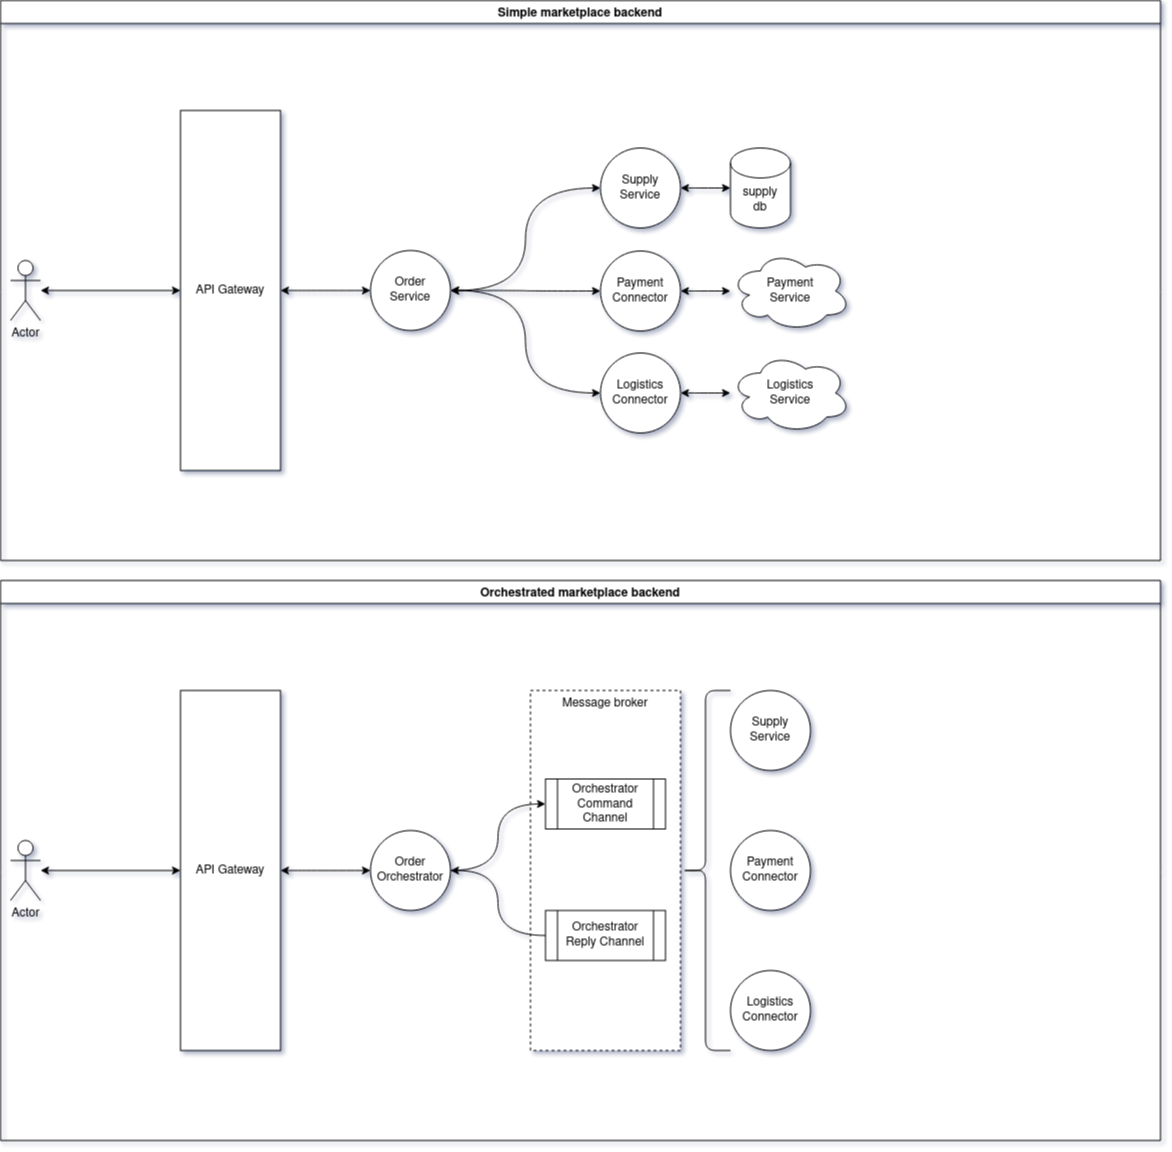

The diagram above was exported from draw.io. Its source (the exported page's mxGraphModel, read from the mxfile embedded in the PNG):
<mxGraphModel dx="2062" dy="751" grid="1" gridSize="10" guides="1" tooltips="1" connect="1" arrows="1" fold="1" page="1" pageScale="1" pageWidth="1169" pageHeight="827" math="0" shadow="0">
  <root>
    <mxCell id="0" />
    <mxCell id="1" parent="0" />
    <mxCell id="TVY6BO0TD4XwdwKvt1T2-40" value="Simple marketplace backend" style="swimlane;" vertex="1" parent="1">
      <mxGeometry width="1160" height="560" as="geometry">
        <mxRectangle width="200" height="23" as="alternateBounds" />
      </mxGeometry>
    </mxCell>
    <mxCell id="TVY6BO0TD4XwdwKvt1T2-2" value="Actor" style="shape=umlActor;verticalLabelPosition=bottom;verticalAlign=top;html=1;outlineConnect=0;" vertex="1" parent="TVY6BO0TD4XwdwKvt1T2-40">
      <mxGeometry x="10" y="260" width="30" height="60" as="geometry" />
    </mxCell>
    <mxCell id="TVY6BO0TD4XwdwKvt1T2-3" value="API Gateway" style="rounded=0;whiteSpace=wrap;html=1;" vertex="1" parent="TVY6BO0TD4XwdwKvt1T2-40">
      <mxGeometry x="180" y="110" width="100" height="360" as="geometry" />
    </mxCell>
    <mxCell id="TVY6BO0TD4XwdwKvt1T2-4" value="" style="edgeStyle=orthogonalEdgeStyle;rounded=0;orthogonalLoop=1;jettySize=auto;html=1;startArrow=classic;startFill=1;endArrow=classic;endFill=1;" edge="1" parent="TVY6BO0TD4XwdwKvt1T2-40" source="TVY6BO0TD4XwdwKvt1T2-2" target="TVY6BO0TD4XwdwKvt1T2-3">
      <mxGeometry relative="1" as="geometry" />
    </mxCell>
    <mxCell id="TVY6BO0TD4XwdwKvt1T2-62" style="edgeStyle=orthogonalEdgeStyle;curved=1;rounded=0;jumpStyle=none;orthogonalLoop=1;jettySize=auto;html=1;entryX=0;entryY=0.5;entryDx=0;entryDy=0;entryPerimeter=0;startArrow=classic;startFill=1;endArrow=classic;endFill=1;" edge="1" parent="TVY6BO0TD4XwdwKvt1T2-40" source="TVY6BO0TD4XwdwKvt1T2-11" target="TVY6BO0TD4XwdwKvt1T2-56">
      <mxGeometry relative="1" as="geometry" />
    </mxCell>
    <mxCell id="TVY6BO0TD4XwdwKvt1T2-11" value="Supply Service" style="ellipse;whiteSpace=wrap;html=1;aspect=fixed;" vertex="1" parent="TVY6BO0TD4XwdwKvt1T2-40">
      <mxGeometry x="600" y="147.5" width="80" height="80" as="geometry" />
    </mxCell>
    <mxCell id="TVY6BO0TD4XwdwKvt1T2-63" style="edgeStyle=orthogonalEdgeStyle;curved=1;rounded=0;jumpStyle=none;orthogonalLoop=1;jettySize=auto;html=1;startArrow=classic;startFill=1;endArrow=classic;endFill=1;" edge="1" parent="TVY6BO0TD4XwdwKvt1T2-40" source="TVY6BO0TD4XwdwKvt1T2-12" target="TVY6BO0TD4XwdwKvt1T2-60">
      <mxGeometry relative="1" as="geometry" />
    </mxCell>
    <mxCell id="TVY6BO0TD4XwdwKvt1T2-12" value="Payment Connector" style="ellipse;whiteSpace=wrap;html=1;aspect=fixed;" vertex="1" parent="TVY6BO0TD4XwdwKvt1T2-40">
      <mxGeometry x="600" y="250.5" width="80" height="80" as="geometry" />
    </mxCell>
    <mxCell id="TVY6BO0TD4XwdwKvt1T2-36" style="edgeStyle=orthogonalEdgeStyle;curved=1;rounded=0;jumpStyle=none;orthogonalLoop=1;jettySize=auto;html=1;entryX=0;entryY=0.5;entryDx=0;entryDy=0;startArrow=classic;startFill=1;endArrow=classic;endFill=1;" edge="1" parent="TVY6BO0TD4XwdwKvt1T2-40" source="TVY6BO0TD4XwdwKvt1T2-13" target="TVY6BO0TD4XwdwKvt1T2-11">
      <mxGeometry relative="1" as="geometry" />
    </mxCell>
    <mxCell id="TVY6BO0TD4XwdwKvt1T2-37" style="edgeStyle=orthogonalEdgeStyle;curved=1;rounded=0;jumpStyle=none;orthogonalLoop=1;jettySize=auto;html=1;entryX=0;entryY=0.5;entryDx=0;entryDy=0;startArrow=classic;startFill=1;endArrow=classic;endFill=1;" edge="1" parent="TVY6BO0TD4XwdwKvt1T2-40" source="TVY6BO0TD4XwdwKvt1T2-13" target="TVY6BO0TD4XwdwKvt1T2-12">
      <mxGeometry relative="1" as="geometry" />
    </mxCell>
    <mxCell id="TVY6BO0TD4XwdwKvt1T2-13" value="&lt;div&gt;Order&lt;/div&gt;&lt;div&gt;Service&lt;/div&gt;" style="ellipse;whiteSpace=wrap;html=1;aspect=fixed;" vertex="1" parent="TVY6BO0TD4XwdwKvt1T2-40">
      <mxGeometry x="370" y="250" width="80" height="80" as="geometry" />
    </mxCell>
    <mxCell id="TVY6BO0TD4XwdwKvt1T2-30" style="edgeStyle=orthogonalEdgeStyle;curved=1;rounded=0;jumpStyle=none;orthogonalLoop=1;jettySize=auto;html=1;startArrow=classic;startFill=1;endArrow=classic;endFill=1;" edge="1" parent="TVY6BO0TD4XwdwKvt1T2-40" source="TVY6BO0TD4XwdwKvt1T2-3" target="TVY6BO0TD4XwdwKvt1T2-13">
      <mxGeometry relative="1" as="geometry" />
    </mxCell>
    <mxCell id="TVY6BO0TD4XwdwKvt1T2-65" style="edgeStyle=orthogonalEdgeStyle;curved=1;rounded=0;jumpStyle=none;orthogonalLoop=1;jettySize=auto;html=1;startArrow=classic;startFill=1;endArrow=classic;endFill=1;" edge="1" parent="TVY6BO0TD4XwdwKvt1T2-40" source="TVY6BO0TD4XwdwKvt1T2-19" target="TVY6BO0TD4XwdwKvt1T2-64">
      <mxGeometry relative="1" as="geometry" />
    </mxCell>
    <mxCell id="TVY6BO0TD4XwdwKvt1T2-19" value="Logistics Connector" style="ellipse;whiteSpace=wrap;html=1;aspect=fixed;" vertex="1" parent="TVY6BO0TD4XwdwKvt1T2-40">
      <mxGeometry x="600" y="352.5" width="80" height="80" as="geometry" />
    </mxCell>
    <mxCell id="TVY6BO0TD4XwdwKvt1T2-38" style="edgeStyle=orthogonalEdgeStyle;curved=1;rounded=0;jumpStyle=none;orthogonalLoop=1;jettySize=auto;html=1;entryX=0;entryY=0.5;entryDx=0;entryDy=0;startArrow=classic;startFill=1;endArrow=classic;endFill=1;" edge="1" parent="TVY6BO0TD4XwdwKvt1T2-40" source="TVY6BO0TD4XwdwKvt1T2-13" target="TVY6BO0TD4XwdwKvt1T2-19">
      <mxGeometry relative="1" as="geometry" />
    </mxCell>
    <mxCell id="TVY6BO0TD4XwdwKvt1T2-56" value="&lt;div&gt;supply&lt;/div&gt;&lt;div&gt;db&lt;br&gt;&lt;/div&gt;" style="shape=cylinder3;whiteSpace=wrap;html=1;boundedLbl=1;backgroundOutline=1;size=15;" vertex="1" parent="TVY6BO0TD4XwdwKvt1T2-40">
      <mxGeometry x="730" y="147.5" width="60" height="80" as="geometry" />
    </mxCell>
    <mxCell id="TVY6BO0TD4XwdwKvt1T2-60" value="&lt;div&gt;Payment&lt;/div&gt;&lt;div&gt;Service&lt;/div&gt;" style="ellipse;shape=cloud;whiteSpace=wrap;html=1;" vertex="1" parent="TVY6BO0TD4XwdwKvt1T2-40">
      <mxGeometry x="730" y="250.5" width="120" height="80" as="geometry" />
    </mxCell>
    <mxCell id="TVY6BO0TD4XwdwKvt1T2-64" value="&lt;div&gt;Logistics&lt;/div&gt;&lt;div&gt;Service&lt;/div&gt;" style="ellipse;shape=cloud;whiteSpace=wrap;html=1;" vertex="1" parent="TVY6BO0TD4XwdwKvt1T2-40">
      <mxGeometry x="730" y="352.5" width="120" height="80" as="geometry" />
    </mxCell>
    <mxCell id="TVY6BO0TD4XwdwKvt1T2-41" value="Orchestrated marketplace backend" style="swimlane;" vertex="1" parent="1">
      <mxGeometry y="580" width="1160" height="560" as="geometry">
        <mxRectangle width="200" height="23" as="alternateBounds" />
      </mxGeometry>
    </mxCell>
    <mxCell id="TVY6BO0TD4XwdwKvt1T2-67" value="Message broker" style="rounded=0;whiteSpace=wrap;html=1;dashed=1;align=center;verticalAlign=top;" vertex="1" parent="TVY6BO0TD4XwdwKvt1T2-41">
      <mxGeometry x="530" y="110" width="150" height="360" as="geometry" />
    </mxCell>
    <mxCell id="TVY6BO0TD4XwdwKvt1T2-42" value="Actor" style="shape=umlActor;verticalLabelPosition=bottom;verticalAlign=top;html=1;outlineConnect=0;" vertex="1" parent="TVY6BO0TD4XwdwKvt1T2-41">
      <mxGeometry x="10" y="260" width="30" height="60" as="geometry" />
    </mxCell>
    <mxCell id="TVY6BO0TD4XwdwKvt1T2-43" value="API Gateway" style="rounded=0;whiteSpace=wrap;html=1;" vertex="1" parent="TVY6BO0TD4XwdwKvt1T2-41">
      <mxGeometry x="180" y="110" width="100" height="360" as="geometry" />
    </mxCell>
    <mxCell id="TVY6BO0TD4XwdwKvt1T2-44" value="" style="edgeStyle=orthogonalEdgeStyle;rounded=0;orthogonalLoop=1;jettySize=auto;html=1;startArrow=classic;startFill=1;endArrow=classic;endFill=1;" edge="1" parent="TVY6BO0TD4XwdwKvt1T2-41" source="TVY6BO0TD4XwdwKvt1T2-42" target="TVY6BO0TD4XwdwKvt1T2-43">
      <mxGeometry relative="1" as="geometry" />
    </mxCell>
    <mxCell id="TVY6BO0TD4XwdwKvt1T2-46" value="Supply Service" style="ellipse;whiteSpace=wrap;html=1;aspect=fixed;" vertex="1" parent="TVY6BO0TD4XwdwKvt1T2-41">
      <mxGeometry x="730" y="110" width="80" height="80" as="geometry" />
    </mxCell>
    <mxCell id="TVY6BO0TD4XwdwKvt1T2-47" value="Payment Connector" style="ellipse;whiteSpace=wrap;html=1;aspect=fixed;" vertex="1" parent="TVY6BO0TD4XwdwKvt1T2-41">
      <mxGeometry x="730" y="250" width="80" height="80" as="geometry" />
    </mxCell>
    <mxCell id="TVY6BO0TD4XwdwKvt1T2-82" style="edgeStyle=orthogonalEdgeStyle;curved=1;rounded=0;jumpStyle=none;orthogonalLoop=1;jettySize=auto;html=1;entryX=0;entryY=0.5;entryDx=0;entryDy=0;startArrow=none;startFill=0;endArrow=classic;endFill=1;" edge="1" parent="TVY6BO0TD4XwdwKvt1T2-41" source="TVY6BO0TD4XwdwKvt1T2-51" target="TVY6BO0TD4XwdwKvt1T2-68">
      <mxGeometry relative="1" as="geometry" />
    </mxCell>
    <mxCell id="TVY6BO0TD4XwdwKvt1T2-51" value="&lt;div&gt;Order&lt;/div&gt;&lt;div&gt;Orchestrator&lt;/div&gt;" style="ellipse;whiteSpace=wrap;html=1;aspect=fixed;" vertex="1" parent="TVY6BO0TD4XwdwKvt1T2-41">
      <mxGeometry x="370" y="250" width="80" height="80" as="geometry" />
    </mxCell>
    <mxCell id="TVY6BO0TD4XwdwKvt1T2-52" style="edgeStyle=orthogonalEdgeStyle;curved=1;rounded=0;jumpStyle=none;orthogonalLoop=1;jettySize=auto;html=1;startArrow=classic;startFill=1;endArrow=classic;endFill=1;" edge="1" parent="TVY6BO0TD4XwdwKvt1T2-41" source="TVY6BO0TD4XwdwKvt1T2-43" target="TVY6BO0TD4XwdwKvt1T2-51">
      <mxGeometry relative="1" as="geometry" />
    </mxCell>
    <mxCell id="TVY6BO0TD4XwdwKvt1T2-53" value="Logistics Connector" style="ellipse;whiteSpace=wrap;html=1;aspect=fixed;" vertex="1" parent="TVY6BO0TD4XwdwKvt1T2-41">
      <mxGeometry x="730" y="390" width="80" height="80" as="geometry" />
    </mxCell>
    <mxCell id="TVY6BO0TD4XwdwKvt1T2-68" value="&lt;div&gt;Orchestrator Command&lt;/div&gt;&lt;div&gt;Channel&lt;br&gt;&lt;/div&gt;" style="shape=process;whiteSpace=wrap;html=1;backgroundOutline=1;align=center;" vertex="1" parent="TVY6BO0TD4XwdwKvt1T2-41">
      <mxGeometry x="545" y="198.5" width="120" height="50" as="geometry" />
    </mxCell>
    <mxCell id="TVY6BO0TD4XwdwKvt1T2-83" style="edgeStyle=orthogonalEdgeStyle;curved=1;rounded=0;jumpStyle=none;orthogonalLoop=1;jettySize=auto;html=1;entryX=1;entryY=0.5;entryDx=0;entryDy=0;startArrow=none;startFill=0;endArrow=classic;endFill=1;" edge="1" parent="TVY6BO0TD4XwdwKvt1T2-41" source="TVY6BO0TD4XwdwKvt1T2-69" target="TVY6BO0TD4XwdwKvt1T2-51">
      <mxGeometry relative="1" as="geometry" />
    </mxCell>
    <mxCell id="TVY6BO0TD4XwdwKvt1T2-69" value="&lt;div&gt;Orchestrator Reply Channel&lt;br&gt;&lt;/div&gt;" style="shape=process;whiteSpace=wrap;html=1;backgroundOutline=1;align=center;" vertex="1" parent="TVY6BO0TD4XwdwKvt1T2-41">
      <mxGeometry x="545" y="330" width="120" height="50" as="geometry" />
    </mxCell>
    <mxCell id="TVY6BO0TD4XwdwKvt1T2-81" value="" style="shape=curlyBracket;whiteSpace=wrap;html=1;rounded=1;align=center;size=0.5;" vertex="1" parent="TVY6BO0TD4XwdwKvt1T2-41">
      <mxGeometry x="680" y="110" width="50" height="360" as="geometry" />
    </mxCell>
  </root>
</mxGraphModel>